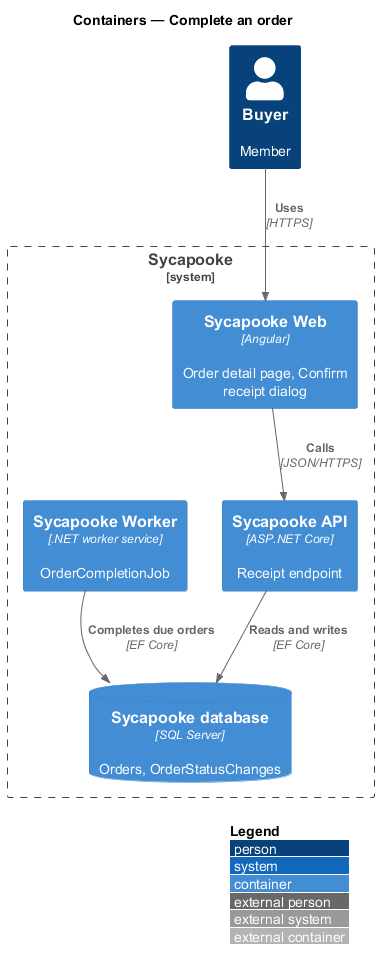

The diagram above was rendered by PlantUML. Its source (embedded in the PNG):
@startuml
!include <C4/C4_Container>
LAYOUT_WITH_LEGEND()
title Containers — Complete an order

Person(buyer, "Buyer", "Member")
System_Boundary(sycapooke, "Sycapooke") {
  Container(web, "Sycapooke Web", "Angular", "Order detail page, Confirm receipt dialog")
  Container(api, "Sycapooke API", "ASP.NET Core", "Receipt endpoint")
  Container(worker, "Sycapooke Worker", ".NET worker service", "OrderCompletionJob")
  ContainerDb(db, "Sycapooke database", "SQL Server", "Orders, OrderStatusChanges")
}
Rel(buyer, web, "Uses", "HTTPS")
Rel(web, api, "Calls", "JSON/HTTPS")
Rel(api, db, "Reads and writes", "EF Core")
Rel(worker, db, "Completes due orders", "EF Core")
@enduml